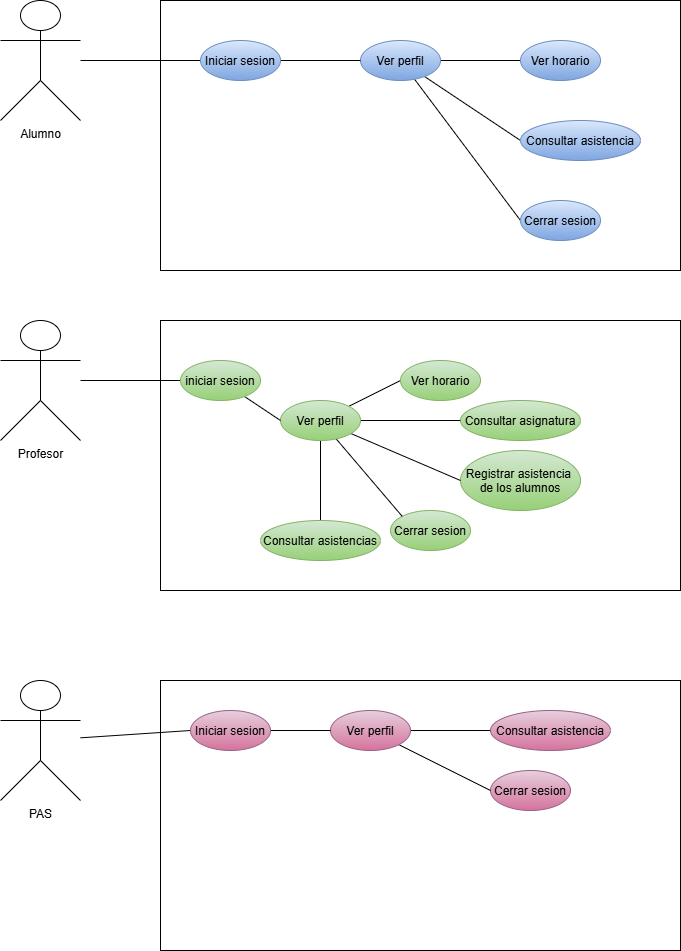

The diagram above was exported from draw.io. Its source (the exported page's mxGraphModel, read from the mxfile embedded in the PNG):
<mxGraphModel dx="-612" dy="527" grid="1" gridSize="10" guides="1" tooltips="1" connect="1" arrows="1" fold="1" page="1" pageScale="1" pageWidth="827" pageHeight="1169" math="0" shadow="0">
  <root>
    <mxCell id="0" />
    <mxCell id="1" parent="0" />
    <mxCell id="JHbj9-nZS59Z3vLSKpGQ-79" parent="1" style="rounded=0;whiteSpace=wrap;html=1;" value="" vertex="1">
      <mxGeometry height="270" width="520" x="1880" y="720" as="geometry" />
    </mxCell>
    <mxCell id="JHbj9-nZS59Z3vLSKpGQ-62" parent="1" style="rounded=0;whiteSpace=wrap;html=1;" value="" vertex="1">
      <mxGeometry height="270" width="520" x="1880" y="360" as="geometry" />
    </mxCell>
    <mxCell id="JHbj9-nZS59Z3vLSKpGQ-50" parent="1" style="rounded=0;whiteSpace=wrap;html=1;" value="" vertex="1">
      <mxGeometry height="270" width="520" x="1880" y="40" as="geometry" />
    </mxCell>
    <mxCell id="JHbj9-nZS59Z3vLSKpGQ-81" edge="1" parent="1" source="JHbj9-nZS59Z3vLSKpGQ-14" style="rounded=0;orthogonalLoop=1;jettySize=auto;html=1;entryX=0;entryY=0.5;entryDx=0;entryDy=0;endArrow=none;endFill=0;" target="JHbj9-nZS59Z3vLSKpGQ-80">
      <mxGeometry relative="1" as="geometry" />
    </mxCell>
    <mxCell id="JHbj9-nZS59Z3vLSKpGQ-14" parent="1" style="shape=umlActor;verticalLabelPosition=bottom;verticalAlign=top;html=1;outlineConnect=0;" value="&lt;span style=&quot;text-wrap-mode: wrap;&quot;&gt;PAS&lt;/span&gt;" vertex="1">
      <mxGeometry height="120" width="80" x="1720" y="720" as="geometry" />
    </mxCell>
    <mxCell id="JHbj9-nZS59Z3vLSKpGQ-27" parent="1" style="ellipse;fillColor=#e6d0de;gradientColor=#d5739d;strokeColor=#996185;" value="Cerrar sesion" vertex="1">
      <mxGeometry height="40" width="80" x="2210" y="810" as="geometry" />
    </mxCell>
    <mxCell id="JHbj9-nZS59Z3vLSKpGQ-28" parent="1" style="ellipse;fillColor=#e6d0de;gradientColor=#d5739d;strokeColor=#996185;" value="Consultar asistencia" vertex="1">
      <mxGeometry height="40" width="120" x="2210" y="750" as="geometry" />
    </mxCell>
    <mxCell id="JHbj9-nZS59Z3vLSKpGQ-84" edge="1" parent="1" source="JHbj9-nZS59Z3vLSKpGQ-30" style="rounded=0;orthogonalLoop=1;jettySize=auto;html=1;entryX=0;entryY=0.5;entryDx=0;entryDy=0;endArrow=none;endFill=0;" target="JHbj9-nZS59Z3vLSKpGQ-28">
      <mxGeometry relative="1" as="geometry" />
    </mxCell>
    <mxCell id="JHbj9-nZS59Z3vLSKpGQ-85" edge="1" parent="1" source="JHbj9-nZS59Z3vLSKpGQ-30" style="rounded=0;orthogonalLoop=1;jettySize=auto;html=1;entryX=0;entryY=0.5;entryDx=0;entryDy=0;endArrow=none;endFill=0;" target="JHbj9-nZS59Z3vLSKpGQ-27">
      <mxGeometry relative="1" as="geometry" />
    </mxCell>
    <mxCell id="JHbj9-nZS59Z3vLSKpGQ-30" parent="1" style="ellipse;fillColor=#e6d0de;gradientColor=#d5739d;strokeColor=#996185;" value="Ver perfil" vertex="1">
      <mxGeometry height="40" width="80" x="2050" y="750" as="geometry" />
    </mxCell>
    <mxCell id="JHbj9-nZS59Z3vLSKpGQ-60" edge="1" parent="1" source="JHbj9-nZS59Z3vLSKpGQ-49" style="rounded=0;orthogonalLoop=1;jettySize=auto;html=1;entryX=0;entryY=0.5;entryDx=0;entryDy=0;endArrow=none;endFill=0;" target="JHbj9-nZS59Z3vLSKpGQ-52">
      <mxGeometry relative="1" as="geometry" />
    </mxCell>
    <mxCell id="JHbj9-nZS59Z3vLSKpGQ-49" parent="1" style="shape=umlActor;verticalLabelPosition=bottom;verticalAlign=top;html=1;outlineConnect=0;" value="&lt;font&gt;&lt;font style=&quot;&quot;&gt;A&lt;/font&gt;&lt;span style=&quot;background-color: transparent; color: light-dark(rgb(0, 0, 0), rgb(255, 255, 255));&quot;&gt;lumno&lt;/span&gt;&lt;/font&gt;" vertex="1">
      <mxGeometry height="120" width="80" x="1720" y="40" as="geometry" />
    </mxCell>
    <mxCell id="JHbj9-nZS59Z3vLSKpGQ-57" edge="1" parent="1" source="JHbj9-nZS59Z3vLSKpGQ-51" style="rounded=0;orthogonalLoop=1;jettySize=auto;html=1;endArrow=none;endFill=0;" target="JHbj9-nZS59Z3vLSKpGQ-54" value="">
      <mxGeometry relative="1" as="geometry" />
    </mxCell>
    <mxCell id="JHbj9-nZS59Z3vLSKpGQ-58" edge="1" parent="1" source="JHbj9-nZS59Z3vLSKpGQ-51" style="rounded=0;orthogonalLoop=1;jettySize=auto;html=1;entryX=0;entryY=0.5;entryDx=0;entryDy=0;endArrow=none;endFill=0;" target="JHbj9-nZS59Z3vLSKpGQ-55">
      <mxGeometry relative="1" as="geometry" />
    </mxCell>
    <mxCell id="JHbj9-nZS59Z3vLSKpGQ-59" edge="1" parent="1" source="JHbj9-nZS59Z3vLSKpGQ-51" style="rounded=0;orthogonalLoop=1;jettySize=auto;html=1;entryX=0;entryY=0.5;entryDx=0;entryDy=0;endArrow=none;endFill=0;" target="JHbj9-nZS59Z3vLSKpGQ-56">
      <mxGeometry relative="1" as="geometry" />
    </mxCell>
    <mxCell id="JHbj9-nZS59Z3vLSKpGQ-51" parent="1" style="ellipse;fillColor=#dae8fc;gradientColor=#7ea6e0;strokeColor=#6c8ebf;" value="Ver perfil" vertex="1">
      <mxGeometry height="40" width="80" x="2080" y="80" as="geometry" />
    </mxCell>
    <mxCell id="JHbj9-nZS59Z3vLSKpGQ-53" edge="1" parent="1" source="JHbj9-nZS59Z3vLSKpGQ-52" style="edgeStyle=orthogonalEdgeStyle;rounded=0;orthogonalLoop=1;jettySize=auto;html=1;endArrow=none;endFill=0;" target="JHbj9-nZS59Z3vLSKpGQ-51" value="">
      <mxGeometry relative="1" as="geometry" />
    </mxCell>
    <mxCell id="JHbj9-nZS59Z3vLSKpGQ-52" parent="1" style="ellipse;fillColor=#dae8fc;gradientColor=#7ea6e0;strokeColor=#6c8ebf;" value="Iniciar sesion" vertex="1">
      <mxGeometry height="40" width="80" x="1920" y="80" as="geometry" />
    </mxCell>
    <mxCell id="JHbj9-nZS59Z3vLSKpGQ-54" parent="1" style="ellipse;fillColor=#dae8fc;gradientColor=#7ea6e0;strokeColor=#6c8ebf;" value="Ver horario" vertex="1">
      <mxGeometry height="40" width="80" x="2240" y="80" as="geometry" />
    </mxCell>
    <mxCell id="JHbj9-nZS59Z3vLSKpGQ-55" parent="1" style="ellipse;fillColor=#dae8fc;gradientColor=#7ea6e0;strokeColor=#6c8ebf;" value="Consultar asistencia" vertex="1">
      <mxGeometry height="40" width="120" x="2240" y="160" as="geometry" />
    </mxCell>
    <mxCell id="JHbj9-nZS59Z3vLSKpGQ-56" parent="1" style="ellipse;fillColor=#dae8fc;gradientColor=#7ea6e0;strokeColor=#6c8ebf;" value="Cerrar sesion" vertex="1">
      <mxGeometry height="40" width="80" x="2240" y="240" as="geometry" />
    </mxCell>
    <mxCell id="JHbj9-nZS59Z3vLSKpGQ-72" edge="1" parent="1" source="JHbj9-nZS59Z3vLSKpGQ-61" style="edgeStyle=orthogonalEdgeStyle;rounded=0;orthogonalLoop=1;jettySize=auto;html=1;entryX=0;entryY=0.5;entryDx=0;entryDy=0;endArrow=none;endFill=0;" target="JHbj9-nZS59Z3vLSKpGQ-70">
      <mxGeometry relative="1" as="geometry" />
    </mxCell>
    <mxCell id="JHbj9-nZS59Z3vLSKpGQ-61" parent="1" style="shape=umlActor;verticalLabelPosition=bottom;verticalAlign=top;html=1;outlineConnect=0;" value="Profesor" vertex="1">
      <mxGeometry height="120" width="80" x="1720" y="360" as="geometry" />
    </mxCell>
    <mxCell id="JHbj9-nZS59Z3vLSKpGQ-63" parent="1" style="ellipse;fillColor=#d5e8d4;gradientColor=#97d077;strokeColor=#82b366;" value="Registrar asistencia &#10;de los alumnos" vertex="1">
      <mxGeometry height="60" width="120" x="2180" y="490" as="geometry" />
    </mxCell>
    <mxCell id="JHbj9-nZS59Z3vLSKpGQ-64" parent="1" style="ellipse;fillColor=#d5e8d4;gradientColor=#97d077;strokeColor=#82b366;" value="Cerrar sesion" vertex="1">
      <mxGeometry height="40" width="80" x="2110" y="550" as="geometry" />
    </mxCell>
    <mxCell id="JHbj9-nZS59Z3vLSKpGQ-65" parent="1" style="ellipse;fillColor=#d5e8d4;gradientColor=#97d077;strokeColor=#82b366;" value="Consultar asignatura" vertex="1">
      <mxGeometry height="40" width="120" x="2180" y="440" as="geometry" />
    </mxCell>
    <mxCell id="JHbj9-nZS59Z3vLSKpGQ-74" edge="1" parent="1" source="JHbj9-nZS59Z3vLSKpGQ-66" style="rounded=0;orthogonalLoop=1;jettySize=auto;html=1;entryX=0.5;entryY=0;entryDx=0;entryDy=0;endArrow=none;endFill=0;" target="JHbj9-nZS59Z3vLSKpGQ-68">
      <mxGeometry relative="1" as="geometry" />
    </mxCell>
    <mxCell id="JHbj9-nZS59Z3vLSKpGQ-75" edge="1" parent="1" source="JHbj9-nZS59Z3vLSKpGQ-66" style="rounded=0;orthogonalLoop=1;jettySize=auto;html=1;entryX=0;entryY=0;entryDx=0;entryDy=0;endArrow=none;endFill=0;" target="JHbj9-nZS59Z3vLSKpGQ-64">
      <mxGeometry relative="1" as="geometry" />
    </mxCell>
    <mxCell id="JHbj9-nZS59Z3vLSKpGQ-76" edge="1" parent="1" source="JHbj9-nZS59Z3vLSKpGQ-66" style="rounded=0;orthogonalLoop=1;jettySize=auto;html=1;entryX=0;entryY=0.5;entryDx=0;entryDy=0;endArrow=none;endFill=0;" target="JHbj9-nZS59Z3vLSKpGQ-63">
      <mxGeometry relative="1" as="geometry" />
    </mxCell>
    <mxCell id="JHbj9-nZS59Z3vLSKpGQ-77" edge="1" parent="1" source="JHbj9-nZS59Z3vLSKpGQ-66" style="rounded=0;orthogonalLoop=1;jettySize=auto;html=1;entryX=0;entryY=0.5;entryDx=0;entryDy=0;endArrow=none;endFill=0;" target="JHbj9-nZS59Z3vLSKpGQ-65">
      <mxGeometry relative="1" as="geometry" />
    </mxCell>
    <mxCell id="JHbj9-nZS59Z3vLSKpGQ-78" edge="1" parent="1" source="JHbj9-nZS59Z3vLSKpGQ-66" style="rounded=0;orthogonalLoop=1;jettySize=auto;html=1;entryX=0;entryY=0.5;entryDx=0;entryDy=0;endArrow=none;endFill=0;" target="JHbj9-nZS59Z3vLSKpGQ-67">
      <mxGeometry relative="1" as="geometry" />
    </mxCell>
    <mxCell id="JHbj9-nZS59Z3vLSKpGQ-66" parent="1" style="ellipse;fillColor=#d5e8d4;gradientColor=#97d077;strokeColor=#82b366;" value="Ver perfil" vertex="1">
      <mxGeometry height="40" width="80" x="2000" y="440" as="geometry" />
    </mxCell>
    <mxCell id="JHbj9-nZS59Z3vLSKpGQ-67" parent="1" style="ellipse;fillColor=#d5e8d4;gradientColor=#97d077;strokeColor=#82b366;" value="Ver horario" vertex="1">
      <mxGeometry height="40" width="80" x="2120" y="400" as="geometry" />
    </mxCell>
    <mxCell id="JHbj9-nZS59Z3vLSKpGQ-68" parent="1" style="ellipse;fillColor=#d5e8d4;gradientColor=#97d077;strokeColor=#82b366;" value="Consultar asistencias" vertex="1">
      <mxGeometry height="40" width="120" x="1980" y="560" as="geometry" />
    </mxCell>
    <mxCell id="JHbj9-nZS59Z3vLSKpGQ-73" edge="1" parent="1" source="JHbj9-nZS59Z3vLSKpGQ-70" style="rounded=0;orthogonalLoop=1;jettySize=auto;html=1;entryX=0;entryY=0.5;entryDx=0;entryDy=0;endArrow=none;endFill=0;" target="JHbj9-nZS59Z3vLSKpGQ-66">
      <mxGeometry relative="1" as="geometry" />
    </mxCell>
    <mxCell id="JHbj9-nZS59Z3vLSKpGQ-70" parent="1" style="ellipse;fillColor=#d5e8d4;gradientColor=#97d077;strokeColor=#82b366;" value="iniciar sesion" vertex="1">
      <mxGeometry height="40" width="80" x="1900" y="400" as="geometry" />
    </mxCell>
    <mxCell id="JHbj9-nZS59Z3vLSKpGQ-82" edge="1" parent="1" source="JHbj9-nZS59Z3vLSKpGQ-80" style="rounded=0;orthogonalLoop=1;jettySize=auto;html=1;entryX=0;entryY=0.5;entryDx=0;entryDy=0;endArrow=none;endFill=0;" target="JHbj9-nZS59Z3vLSKpGQ-30">
      <mxGeometry relative="1" as="geometry" />
    </mxCell>
    <mxCell id="JHbj9-nZS59Z3vLSKpGQ-80" parent="1" style="ellipse;fillColor=#e6d0de;gradientColor=#d5739d;strokeColor=#996185;" value="Iniciar sesion" vertex="1">
      <mxGeometry height="40" width="80" x="1910" y="750" as="geometry" />
    </mxCell>
  </root>
</mxGraphModel>